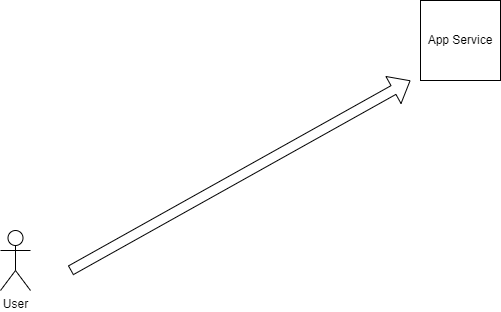

The diagram above was exported from draw.io. Its source (the exported page's mxGraphModel, read from the mxfile embedded in the PNG):
<mxGraphModel dx="1257" dy="840" grid="0" gridSize="10" guides="1" tooltips="1" connect="1" arrows="1" fold="1" page="1" pageScale="1" pageWidth="850" pageHeight="1100" background="#ffffff" math="0" shadow="0">
  <root>
    <mxCell id="0" />
    <mxCell id="1" parent="0" />
    <mxCell id="2" value="App Service" style="whiteSpace=wrap;html=1;aspect=fixed;" parent="1" vertex="1">
      <mxGeometry x="510" y="150" width="80" height="80" as="geometry" />
    </mxCell>
    <mxCell id="6" value="" style="shape=flexArrow;endArrow=classic;html=1;" parent="1" edge="1">
      <mxGeometry width="50" height="50" relative="1" as="geometry">
        <mxPoint x="160" y="420" as="sourcePoint" />
        <mxPoint x="500" y="230" as="targetPoint" />
      </mxGeometry>
    </mxCell>
    <mxCell id="7" value="User" style="shape=umlActor;verticalLabelPosition=bottom;verticalAlign=top;html=1;outlineConnect=0;" parent="1" vertex="1">
      <mxGeometry x="90" y="380" width="30" height="60" as="geometry" />
    </mxCell>
  </root>
</mxGraphModel>